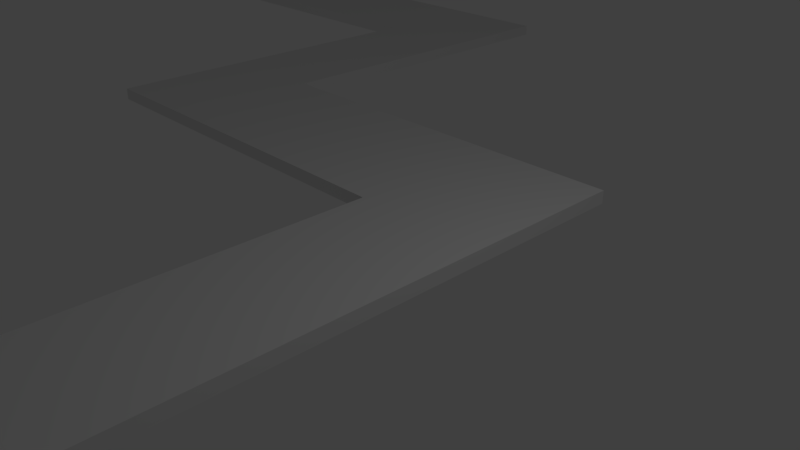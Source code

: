 # Source: zigzag.blend  (saved by Blender 2.79.0; exported with 4.5.12 LTS)
import bpy
from mathutils import Matrix  # noqa: F401  (used for matrix-valued properties, if any)

bpy.ops.wm.read_factory_settings(use_empty=True)
scene = bpy.context.scene
scene.name = 'Scene'

# ---- collections
col_collection_1 = bpy.data.collections.new('Collection 1'); scene.collection.children.link(col_collection_1)

# ---- materials (node trees are filled in below, after node groups)
mat_material = bpy.data.materials.new('Material')
mat_material.alpha_threshold = 0.0
mat_material.use_transparent_shadow = False
mat_material.roughness = 0.5
mat_material.line_color = (0.0, 0.0, 0.0, 1.0)

# ---- material node trees

# ---- world
world_world = bpy.data.worlds.new('World'); scene.world = world_world
world_world.color = (0.05088, 0.05088, 0.05088)
world_world.use_sun_shadow = False
world_world.sun_shadow_jitter_overblur = 0.0
world_world.cycles.sampling_method = 'MANUAL'

# ---- cameras
cam_camera = bpy.data.cameras.new('Camera')
cam_camera.clip_end = 100.0
cam_camera.lens = 35.0
cam_camera.sensor_width = 32.0
cam_camera.sensor_height = 18.0
cam_camera.ortho_scale = 7.314
cam_camera.dof.focus_distance = 0.0
cam_camera.dof.aperture_fstop = 128.0

# ---- lights
light_lamp = bpy.data.lights.new('Lamp', 'POINT')
light_lamp.transmission_factor = 0.0
light_lamp.cutoff_distance = 30.0
light_lamp.energy = 100.0
light_lamp.shadow_buffer_clip_start = 1.001
light_lamp.shadow_soft_size = 0.1
light_lamp.shadow_maximum_resolution = 0.006
light_lamp.use_absolute_resolution = True

# ---- meshes
me_cube = bpy.data.meshes.new('Cube')
me_cube.from_pydata([(1.0, 1.0, -1.0), (1.0, -1.0, -1.0), (-1.0, -1.0, -1.0), (-1.0, 1.0, -1.0), (1.0, 1.0, 1.0), (1.0, -1.0, 1.0), (-1.0, -1.0, 1.0), (-1.0, 1.0, 1.0), (-0.5099, 1.0, -1.0), (-0.5099, -1.0, -1.0), (-0.5099, 1.0, 1.0), (-0.5099, -1.0, 1.0), (-0.5099, 7.372, -0.9999), (-1.0, 7.372, -0.9999), (-1.0, 7.372, 1.0), (-0.5099, 7.372, 1.0), (-0.5099, 9.87, -0.9998), (-1.0, 9.87, -0.9998), (-1.0, 9.87, 1.0), (-0.5099, 9.87, 1.0), (-2.542, 7.372, -1.0), (-2.542, 7.372, 0.9997), (-2.542, 9.87, -1.0), (-2.542, 9.87, 0.9998), (-2.073, 9.87, 0.9999), (-2.073, 7.372, 0.9999), (-2.073, 7.372, -1.0), (-2.073, 9.87, -1.0), (-2.542, 16.22, -1.0), (-2.542, 16.22, 0.9998), (-2.073, 16.22, 0.9999), (-2.073, 16.22, -1.0), (-2.542, 13.93, -1.0), (-2.073, 13.93, -1.0), (-2.542, 13.93, 0.9998), (-2.073, 13.93, 0.9999), (-3.784, 16.22, -1.001), (-3.784, 16.22, 0.9993), (-3.784, 13.93, -1.001), (-3.784, 13.93, 0.9993)], [], [(8, 9, 2, 3), (10, 7, 6, 11), (0, 4, 5, 1), (9, 11, 6, 2), (2, 6, 7, 3), (10, 8, 12, 15), (4, 0, 8, 10), (1, 5, 11, 9), (4, 10, 11, 5), (0, 1, 9, 8), (15, 12, 16, 19), (8, 3, 13, 12), (7, 10, 15, 14), (3, 7, 14, 13), (19, 16, 17, 18), (25, 24, 23, 21), (14, 15, 19, 18), (12, 13, 17, 16), (20, 21, 23, 22), (26, 25, 21, 20), (27, 26, 20, 22), (33, 32, 28, 31), (18, 17, 27, 24), (17, 13, 26, 27), (13, 14, 25, 26), (14, 18, 24, 25), (30, 31, 28, 29), (34, 29, 37, 39), (35, 33, 31, 30), (34, 35, 30, 29), (23, 24, 35, 34), (24, 27, 33, 35), (22, 23, 34, 32), (27, 22, 32, 33), (38, 39, 37, 36), (28, 32, 38, 36), (29, 28, 36, 37), (32, 34, 39, 38)])
me_cube.materials.append(mat_material)
me_cube.use_remesh_preserve_volume = False
me_cube.use_remesh_preserve_attributes = False
me_cube.use_mirror_vertex_groups = False
me_cube.update()

# ---- objects
ob_cube = bpy.data.objects.new('Cube', me_cube)
ob_lamp = bpy.data.objects.new('Lamp', light_lamp)
ob_camera = bpy.data.objects.new('Camera', cam_camera)

# ---- transforms, parenting, visibility, modifiers, constraints
ob_cube.location = (3.357, -7.097, 0.0)
ob_cube.scale = (4.546, 1.089, 0.1071)
ob_cube.lock_rotations_4d = False
ob_cube.empty_display_type = 'ARROWS'
ob_cube.lineart.crease_threshold = 0.0
ob_lamp.location = (4.076, 1.005, 5.904)
ob_lamp.rotation_euler = (0.6503, 0.05522, 1.866)
ob_lamp.lock_rotations_4d = False
ob_lamp.empty_display_type = 'ARROWS'
ob_lamp.color = (0.0, 0.0, 0.0, 0.0)
ob_lamp.lineart.crease_threshold = 0.0
ob_camera.location = (7.481, -6.508, 5.344)
ob_camera.rotation_euler = (1.109, 0.0, 0.8149)
ob_camera.lock_rotations_4d = False
ob_camera.empty_display_type = 'ARROWS'
ob_camera.color = (0.0, 0.0, 0.0, 0.0)
ob_camera.display_type = 'WIRE'
ob_camera.lineart.crease_threshold = 0.0

# ---- collection membership
col_collection_1.objects.link(ob_cube)
col_collection_1.objects.link(ob_lamp)
col_collection_1.objects.link(ob_camera)

# ---- scene / render settings (as saved in the file)
scene.camera = ob_camera
scene.frame_start = 1; scene.frame_end = 250; scene.frame_set(1)
scene.render.engine = 'BLENDER_EEVEE_NEXT'
scene.render.resolution_percentage = 50
scene.render.dither_intensity = 0.0
scene.cycles.use_denoising = False
scene.cycles.samples = 128
scene.cycles.sampling_pattern = 'TABULATED_SOBOL'
scene.cycles.use_adaptive_sampling = False
scene.cycles.use_light_tree = False
scene.cycles.blur_glossy = 0.0
scene.cycles.sample_clamp_indirect = 0.0
scene.view_settings.view_transform = 'Standard'
bpy.context.view_layer.update()
